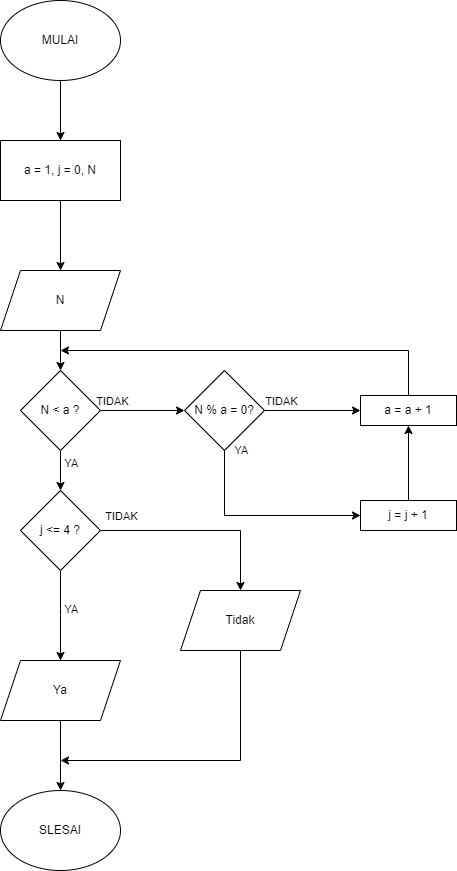

The diagram above was exported from draw.io. Its source (the exported page's mxGraphModel, read from the mxfile embedded in the PNG):
<mxGraphModel dx="1760" dy="1012" grid="1" gridSize="10" guides="1" tooltips="1" connect="1" arrows="1" fold="1" page="1" pageScale="1" pageWidth="827" pageHeight="1169" math="0" shadow="0">
  <root>
    <mxCell id="WIyWlLk6GJQsqaUBKTNV-0" />
    <mxCell id="WIyWlLk6GJQsqaUBKTNV-1" parent="WIyWlLk6GJQsqaUBKTNV-0" />
    <mxCell id="8H61EBSdPwZZ25Gs98o3-3" style="edgeStyle=orthogonalEdgeStyle;rounded=0;orthogonalLoop=1;jettySize=auto;html=1;entryX=0.5;entryY=0;entryDx=0;entryDy=0;" edge="1" parent="WIyWlLk6GJQsqaUBKTNV-1" source="8H61EBSdPwZZ25Gs98o3-0" target="8H61EBSdPwZZ25Gs98o3-2">
      <mxGeometry relative="1" as="geometry" />
    </mxCell>
    <mxCell id="8H61EBSdPwZZ25Gs98o3-0" value="MULAI" style="ellipse;whiteSpace=wrap;html=1;" vertex="1" parent="WIyWlLk6GJQsqaUBKTNV-1">
      <mxGeometry x="190" y="40" width="120" height="80" as="geometry" />
    </mxCell>
    <mxCell id="8H61EBSdPwZZ25Gs98o3-6" style="edgeStyle=orthogonalEdgeStyle;rounded=0;orthogonalLoop=1;jettySize=auto;html=1;entryX=0.5;entryY=0;entryDx=0;entryDy=0;" edge="1" parent="WIyWlLk6GJQsqaUBKTNV-1" source="8H61EBSdPwZZ25Gs98o3-2" target="8H61EBSdPwZZ25Gs98o3-5">
      <mxGeometry relative="1" as="geometry" />
    </mxCell>
    <mxCell id="8H61EBSdPwZZ25Gs98o3-2" value="a = 1, j = 0, N" style="rounded=0;whiteSpace=wrap;html=1;" vertex="1" parent="WIyWlLk6GJQsqaUBKTNV-1">
      <mxGeometry x="190" y="180" width="120" height="60" as="geometry" />
    </mxCell>
    <mxCell id="8H61EBSdPwZZ25Gs98o3-8" style="edgeStyle=orthogonalEdgeStyle;rounded=0;orthogonalLoop=1;jettySize=auto;html=1;" edge="1" parent="WIyWlLk6GJQsqaUBKTNV-1" source="8H61EBSdPwZZ25Gs98o3-5" target="8H61EBSdPwZZ25Gs98o3-7">
      <mxGeometry relative="1" as="geometry" />
    </mxCell>
    <mxCell id="8H61EBSdPwZZ25Gs98o3-5" value="N" style="shape=parallelogram;perimeter=parallelogramPerimeter;whiteSpace=wrap;html=1;fixedSize=1;" vertex="1" parent="WIyWlLk6GJQsqaUBKTNV-1">
      <mxGeometry x="190" y="310" width="120" height="60" as="geometry" />
    </mxCell>
    <mxCell id="8H61EBSdPwZZ25Gs98o3-21" style="edgeStyle=orthogonalEdgeStyle;rounded=0;orthogonalLoop=1;jettySize=auto;html=1;entryX=0;entryY=0.5;entryDx=0;entryDy=0;" edge="1" parent="WIyWlLk6GJQsqaUBKTNV-1" source="8H61EBSdPwZZ25Gs98o3-7" target="8H61EBSdPwZZ25Gs98o3-20">
      <mxGeometry relative="1" as="geometry" />
    </mxCell>
    <mxCell id="8H61EBSdPwZZ25Gs98o3-38" value="TIDAK" style="edgeLabel;html=1;align=center;verticalAlign=middle;resizable=0;points=[];" vertex="1" connectable="0" parent="8H61EBSdPwZZ25Gs98o3-21">
      <mxGeometry x="0.1695" y="-1" relative="1" as="geometry">
        <mxPoint x="-39" y="-11" as="offset" />
      </mxGeometry>
    </mxCell>
    <mxCell id="8H61EBSdPwZZ25Gs98o3-25" style="edgeStyle=orthogonalEdgeStyle;rounded=0;orthogonalLoop=1;jettySize=auto;html=1;entryX=0.5;entryY=0;entryDx=0;entryDy=0;" edge="1" parent="WIyWlLk6GJQsqaUBKTNV-1" source="8H61EBSdPwZZ25Gs98o3-7" target="8H61EBSdPwZZ25Gs98o3-24">
      <mxGeometry relative="1" as="geometry" />
    </mxCell>
    <mxCell id="8H61EBSdPwZZ25Gs98o3-37" value="YA" style="edgeLabel;html=1;align=center;verticalAlign=middle;resizable=0;points=[];" vertex="1" connectable="0" parent="8H61EBSdPwZZ25Gs98o3-25">
      <mxGeometry x="-0.3676" y="-3" relative="1" as="geometry">
        <mxPoint x="13" as="offset" />
      </mxGeometry>
    </mxCell>
    <mxCell id="8H61EBSdPwZZ25Gs98o3-7" value="N &amp;lt; a ?" style="rhombus;whiteSpace=wrap;html=1;" vertex="1" parent="WIyWlLk6GJQsqaUBKTNV-1">
      <mxGeometry x="210" y="410" width="80" height="80" as="geometry" />
    </mxCell>
    <mxCell id="8H61EBSdPwZZ25Gs98o3-19" style="edgeStyle=orthogonalEdgeStyle;rounded=0;orthogonalLoop=1;jettySize=auto;html=1;" edge="1" parent="WIyWlLk6GJQsqaUBKTNV-1" source="8H61EBSdPwZZ25Gs98o3-11" target="8H61EBSdPwZZ25Gs98o3-12">
      <mxGeometry relative="1" as="geometry" />
    </mxCell>
    <mxCell id="8H61EBSdPwZZ25Gs98o3-11" value="j = j + 1" style="rounded=0;whiteSpace=wrap;html=1;" vertex="1" parent="WIyWlLk6GJQsqaUBKTNV-1">
      <mxGeometry x="550" y="540" width="96" height="30" as="geometry" />
    </mxCell>
    <mxCell id="8H61EBSdPwZZ25Gs98o3-16" style="rounded=0;orthogonalLoop=1;jettySize=auto;html=1;elbow=vertical;edgeStyle=orthogonalEdgeStyle;" edge="1" parent="WIyWlLk6GJQsqaUBKTNV-1" source="8H61EBSdPwZZ25Gs98o3-12">
      <mxGeometry relative="1" as="geometry">
        <mxPoint x="250" y="390" as="targetPoint" />
        <Array as="points">
          <mxPoint x="598" y="390" />
        </Array>
      </mxGeometry>
    </mxCell>
    <mxCell id="8H61EBSdPwZZ25Gs98o3-12" value="a = a + 1" style="rounded=0;whiteSpace=wrap;html=1;" vertex="1" parent="WIyWlLk6GJQsqaUBKTNV-1">
      <mxGeometry x="550" y="435" width="96" height="30" as="geometry" />
    </mxCell>
    <mxCell id="8H61EBSdPwZZ25Gs98o3-22" style="edgeStyle=orthogonalEdgeStyle;rounded=0;orthogonalLoop=1;jettySize=auto;html=1;entryX=0;entryY=0.5;entryDx=0;entryDy=0;exitX=0.5;exitY=1;exitDx=0;exitDy=0;" edge="1" parent="WIyWlLk6GJQsqaUBKTNV-1" source="8H61EBSdPwZZ25Gs98o3-20" target="8H61EBSdPwZZ25Gs98o3-11">
      <mxGeometry relative="1" as="geometry" />
    </mxCell>
    <mxCell id="8H61EBSdPwZZ25Gs98o3-40" value="YA" style="edgeLabel;html=1;align=center;verticalAlign=middle;resizable=0;points=[];" vertex="1" connectable="0" parent="8H61EBSdPwZZ25Gs98o3-22">
      <mxGeometry x="-0.6753" y="4" relative="1" as="geometry">
        <mxPoint x="12" y="-33" as="offset" />
      </mxGeometry>
    </mxCell>
    <mxCell id="8H61EBSdPwZZ25Gs98o3-23" style="edgeStyle=orthogonalEdgeStyle;rounded=0;orthogonalLoop=1;jettySize=auto;html=1;entryX=0;entryY=0.5;entryDx=0;entryDy=0;" edge="1" parent="WIyWlLk6GJQsqaUBKTNV-1" source="8H61EBSdPwZZ25Gs98o3-20" target="8H61EBSdPwZZ25Gs98o3-12">
      <mxGeometry relative="1" as="geometry" />
    </mxCell>
    <mxCell id="8H61EBSdPwZZ25Gs98o3-39" value="TIDAK" style="edgeLabel;html=1;align=center;verticalAlign=middle;resizable=0;points=[];" vertex="1" connectable="0" parent="8H61EBSdPwZZ25Gs98o3-23">
      <mxGeometry x="-0.5012" y="1" relative="1" as="geometry">
        <mxPoint x="-8" y="-9" as="offset" />
      </mxGeometry>
    </mxCell>
    <mxCell id="8H61EBSdPwZZ25Gs98o3-20" value="N % a = 0?" style="rhombus;whiteSpace=wrap;html=1;" vertex="1" parent="WIyWlLk6GJQsqaUBKTNV-1">
      <mxGeometry x="374" y="410" width="80" height="80" as="geometry" />
    </mxCell>
    <mxCell id="8H61EBSdPwZZ25Gs98o3-31" style="edgeStyle=orthogonalEdgeStyle;rounded=0;orthogonalLoop=1;jettySize=auto;html=1;" edge="1" parent="WIyWlLk6GJQsqaUBKTNV-1" source="8H61EBSdPwZZ25Gs98o3-24">
      <mxGeometry relative="1" as="geometry">
        <mxPoint x="250" y="700" as="targetPoint" />
      </mxGeometry>
    </mxCell>
    <mxCell id="8H61EBSdPwZZ25Gs98o3-35" value="YA" style="edgeLabel;html=1;align=center;verticalAlign=middle;resizable=0;points=[];" vertex="1" connectable="0" parent="8H61EBSdPwZZ25Gs98o3-31">
      <mxGeometry x="-0.1475" y="-4" relative="1" as="geometry">
        <mxPoint x="14" as="offset" />
      </mxGeometry>
    </mxCell>
    <mxCell id="8H61EBSdPwZZ25Gs98o3-33" style="edgeStyle=orthogonalEdgeStyle;rounded=0;orthogonalLoop=1;jettySize=auto;html=1;" edge="1" parent="WIyWlLk6GJQsqaUBKTNV-1" source="8H61EBSdPwZZ25Gs98o3-24" target="8H61EBSdPwZZ25Gs98o3-27">
      <mxGeometry relative="1" as="geometry" />
    </mxCell>
    <mxCell id="8H61EBSdPwZZ25Gs98o3-36" value="TIDAK" style="edgeLabel;html=1;align=center;verticalAlign=middle;resizable=0;points=[];" vertex="1" connectable="0" parent="8H61EBSdPwZZ25Gs98o3-33">
      <mxGeometry x="-0.4849" y="-3" relative="1" as="geometry">
        <mxPoint x="-32" y="-18" as="offset" />
      </mxGeometry>
    </mxCell>
    <mxCell id="8H61EBSdPwZZ25Gs98o3-24" value="j &amp;lt;= 4 ?" style="rhombus;whiteSpace=wrap;html=1;" vertex="1" parent="WIyWlLk6GJQsqaUBKTNV-1">
      <mxGeometry x="210" y="530" width="80" height="80" as="geometry" />
    </mxCell>
    <mxCell id="8H61EBSdPwZZ25Gs98o3-34" style="edgeStyle=orthogonalEdgeStyle;rounded=0;orthogonalLoop=1;jettySize=auto;html=1;exitX=0.5;exitY=1;exitDx=0;exitDy=0;" edge="1" parent="WIyWlLk6GJQsqaUBKTNV-1" source="8H61EBSdPwZZ25Gs98o3-27">
      <mxGeometry relative="1" as="geometry">
        <mxPoint x="250" y="800" as="targetPoint" />
        <Array as="points">
          <mxPoint x="430" y="800" />
        </Array>
      </mxGeometry>
    </mxCell>
    <mxCell id="8H61EBSdPwZZ25Gs98o3-27" value="Tidak" style="shape=parallelogram;perimeter=parallelogramPerimeter;whiteSpace=wrap;html=1;fixedSize=1;" vertex="1" parent="WIyWlLk6GJQsqaUBKTNV-1">
      <mxGeometry x="370" y="630" width="120" height="60" as="geometry" />
    </mxCell>
    <mxCell id="8H61EBSdPwZZ25Gs98o3-32" style="edgeStyle=orthogonalEdgeStyle;rounded=0;orthogonalLoop=1;jettySize=auto;html=1;" edge="1" parent="WIyWlLk6GJQsqaUBKTNV-1" source="8H61EBSdPwZZ25Gs98o3-28" target="8H61EBSdPwZZ25Gs98o3-30">
      <mxGeometry relative="1" as="geometry" />
    </mxCell>
    <mxCell id="8H61EBSdPwZZ25Gs98o3-28" value="Ya" style="shape=parallelogram;perimeter=parallelogramPerimeter;whiteSpace=wrap;html=1;fixedSize=1;" vertex="1" parent="WIyWlLk6GJQsqaUBKTNV-1">
      <mxGeometry x="190" y="700" width="120" height="60" as="geometry" />
    </mxCell>
    <mxCell id="8H61EBSdPwZZ25Gs98o3-30" value="SLESAI" style="ellipse;whiteSpace=wrap;html=1;" vertex="1" parent="WIyWlLk6GJQsqaUBKTNV-1">
      <mxGeometry x="190" y="830" width="120" height="80" as="geometry" />
    </mxCell>
  </root>
</mxGraphModel>